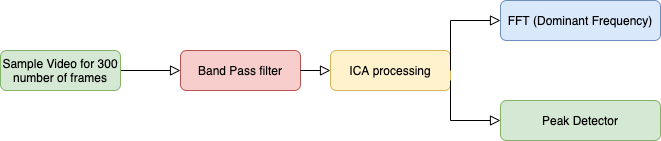

The diagram above was exported from draw.io. Its source (the exported page's mxGraphModel, read from the mxfile embedded in the PNG):
<mxGraphModel dx="1144" dy="499" grid="1" gridSize="10" guides="1" tooltips="1" connect="1" arrows="1" fold="1" page="1" pageScale="1" pageWidth="827" pageHeight="1169" math="0" shadow="0">
  <root>
    <mxCell id="WIyWlLk6GJQsqaUBKTNV-0" />
    <mxCell id="WIyWlLk6GJQsqaUBKTNV-1" parent="WIyWlLk6GJQsqaUBKTNV-0" />
    <mxCell id="WIyWlLk6GJQsqaUBKTNV-2" value="" style="rounded=0;html=1;jettySize=auto;orthogonalLoop=1;fontSize=11;endArrow=block;endFill=0;endSize=8;strokeWidth=1;shadow=0;labelBackgroundColor=none;edgeStyle=orthogonalEdgeStyle;" parent="WIyWlLk6GJQsqaUBKTNV-1" source="WIyWlLk6GJQsqaUBKTNV-3" edge="1">
      <mxGeometry relative="1" as="geometry">
        <mxPoint x="280" y="130" as="targetPoint" />
        <Array as="points">
          <mxPoint x="270" y="130" />
          <mxPoint x="270" y="130" />
        </Array>
      </mxGeometry>
    </mxCell>
    <mxCell id="WIyWlLk6GJQsqaUBKTNV-3" value="Sample Video for 300 number of frames" style="rounded=1;whiteSpace=wrap;html=1;fontSize=12;glass=0;strokeWidth=1;shadow=0;fillColor=#d5e8d4;strokeColor=#82b366;" parent="WIyWlLk6GJQsqaUBKTNV-1" vertex="1">
      <mxGeometry x="100" y="110" width="120" height="40" as="geometry" />
    </mxCell>
    <mxCell id="WIyWlLk6GJQsqaUBKTNV-7" value="Band Pass filter" style="rounded=1;whiteSpace=wrap;html=1;fontSize=12;glass=0;strokeWidth=1;shadow=0;fillColor=#f8cecc;strokeColor=#b85450;" parent="WIyWlLk6GJQsqaUBKTNV-1" vertex="1">
      <mxGeometry x="280" y="110" width="120" height="40" as="geometry" />
    </mxCell>
    <mxCell id="WIyWlLk6GJQsqaUBKTNV-9" value="" style="edgeStyle=orthogonalEdgeStyle;rounded=0;html=1;jettySize=auto;orthogonalLoop=1;fontSize=11;endArrow=block;endFill=0;endSize=8;strokeWidth=1;shadow=0;labelBackgroundColor=none;exitX=1;exitY=0.5;exitDx=0;exitDy=0;" parent="WIyWlLk6GJQsqaUBKTNV-1" source="WIyWlLk6GJQsqaUBKTNV-7" target="WIyWlLk6GJQsqaUBKTNV-12" edge="1">
      <mxGeometry y="10" relative="1" as="geometry">
        <mxPoint as="offset" />
      </mxGeometry>
    </mxCell>
    <mxCell id="WIyWlLk6GJQsqaUBKTNV-12" value="ICA processing" style="rounded=1;whiteSpace=wrap;html=1;fontSize=12;glass=0;strokeWidth=1;shadow=0;fillColor=#fff2cc;strokeColor=#d6b656;" parent="WIyWlLk6GJQsqaUBKTNV-1" vertex="1">
      <mxGeometry x="430" y="110" width="120" height="40" as="geometry" />
    </mxCell>
    <mxCell id="pMf0RhzOfxfQfFHQvLoD-3" value="FFT (Dominant Frequency)" style="rounded=1;whiteSpace=wrap;html=1;fontSize=12;glass=0;strokeWidth=1;shadow=0;fillColor=#dae8fc;strokeColor=#6c8ebf;" vertex="1" parent="WIyWlLk6GJQsqaUBKTNV-1">
      <mxGeometry x="600" y="60" width="160" height="40" as="geometry" />
    </mxCell>
    <mxCell id="pMf0RhzOfxfQfFHQvLoD-4" value="" style="rounded=0;html=1;jettySize=auto;orthogonalLoop=1;fontSize=11;endArrow=block;endFill=0;endSize=8;strokeWidth=1;shadow=0;labelBackgroundColor=none;edgeStyle=orthogonalEdgeStyle;exitX=1;exitY=0.5;exitDx=0;exitDy=0;" edge="1" parent="WIyWlLk6GJQsqaUBKTNV-1" source="WIyWlLk6GJQsqaUBKTNV-12">
      <mxGeometry relative="1" as="geometry">
        <mxPoint x="230" y="140" as="sourcePoint" />
        <mxPoint x="600" y="80" as="targetPoint" />
        <Array as="points">
          <mxPoint x="550" y="80" />
        </Array>
      </mxGeometry>
    </mxCell>
    <mxCell id="pMf0RhzOfxfQfFHQvLoD-5" value="" style="rounded=0;html=1;jettySize=auto;orthogonalLoop=1;fontSize=11;endArrow=block;endFill=0;endSize=8;strokeWidth=1;shadow=0;labelBackgroundColor=none;edgeStyle=orthogonalEdgeStyle;exitX=1;exitY=0.75;exitDx=0;exitDy=0;" edge="1" parent="WIyWlLk6GJQsqaUBKTNV-1" source="WIyWlLk6GJQsqaUBKTNV-12">
      <mxGeometry relative="1" as="geometry">
        <mxPoint x="560" y="140" as="sourcePoint" />
        <mxPoint x="600" y="180" as="targetPoint" />
        <Array as="points">
          <mxPoint x="550" y="180" />
        </Array>
      </mxGeometry>
    </mxCell>
    <mxCell id="pMf0RhzOfxfQfFHQvLoD-6" value="Peak Detector" style="rounded=1;whiteSpace=wrap;html=1;fontSize=12;glass=0;strokeWidth=1;shadow=0;fillColor=#d5e8d4;strokeColor=#82b366;" vertex="1" parent="WIyWlLk6GJQsqaUBKTNV-1">
      <mxGeometry x="600" y="160" width="160" height="40" as="geometry" />
    </mxCell>
  </root>
</mxGraphModel>